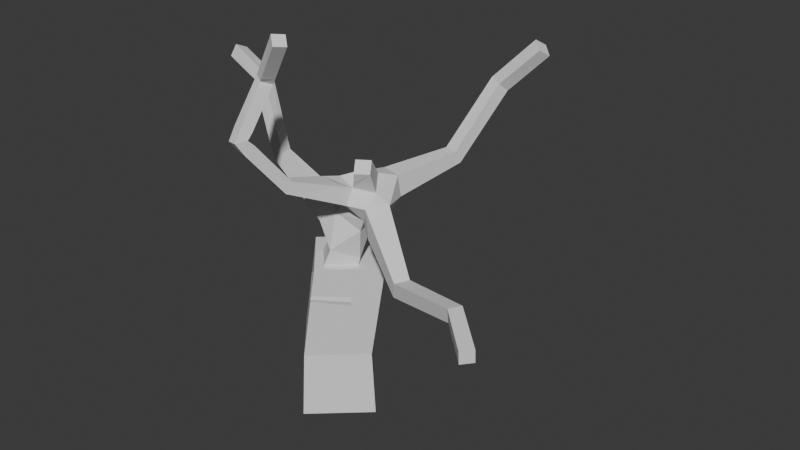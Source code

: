 # Source: plainstree1.blend  (saved by Blender 5.1.30; exported with 4.5.12 LTS)
import bpy
from mathutils import Matrix  # noqa: F401  (used for matrix-valued properties, if any)

bpy.ops.wm.read_factory_settings(use_empty=True)
scene = bpy.context.scene
scene.name = 'Scene'

# ---- collections
col_collection = bpy.data.collections.new('Collection'); scene.collection.children.link(col_collection)

# ---- world
world_world = bpy.data.worlds.new('World'); scene.world = world_world
world_world.use_nodes = True; world_world.node_tree.nodes.clear()
_N = world_world.node_tree.nodes; _L = world_world.node_tree.links
n0 = _N.new('ShaderNodeOutputWorld'); n0.name = 'World Output'; n0.location = (200, 100)
n1 = _N.new('ShaderNodeBackground'); n1.name = 'Background'; n1.location = (-200, 100)
n1.inputs[0].default_value = (0.05088, 0.05088, 0.05088, 1.0)
_L.new(n1.outputs[0], n0.inputs[0])
n0.is_active_output = True
world_world.color = (0.05088, 0.05088, 0.05088)
world_world.sun_shadow_jitter_overblur = 0.0

# ---- meshes
me_cube_001 = bpy.data.meshes.new('Cube.001')
me_cube_001.from_pydata([(2.557, -0.2003, -0.7124), (0.2003, 2.557, -0.7124), (-2.557, 0.2003, -0.7124), (-0.2003, -2.557, -0.7124), (2.466, -0.1937, 1.083), (0.1926, 2.466, 1.068), (-2.466, 0.1937, 1.173), (-0.1926, -2.466, 1.187), (1.996, -0.03917, 3.161), (0.2691, 1.995, 3.698), (-1.814, 0.2444, 3.629), (-0.08697, -1.79, 3.092), (2.158, -1.24, 6.2), (0.7725, 0.3461, 6.627), (-0.8094, -1.093, 6.842), (0.5758, -2.679, 6.414), (3.288, -2.017, 14.32), (3.964, -1.561, 14.32), (3.599, -1.02, 14.81), (2.923, -1.476, 14.81), (7.015, -2.243, 9.032), (6.64, -2.994, 9.016), (6.732, -3.058, 9.848), (7.107, -2.308, 9.864), (11.96, -4.461, 10.55), (11.57, -5.056, 10.52), (11.5, -5.049, 11.23), (11.89, -4.453, 11.26), (-2.792, -1.598, 13.36), (-2.902, -0.9071, 13.33), (-2.329, -0.7983, 13.71), (-2.219, -1.489, 13.75), (-4.127, -1.386, 17.38), (-4.128, -0.7177, 17.17), (-3.649, -0.5656, 17.66), (-3.648, -1.234, 17.86), (3.782, 5.254, 12.88), (4.543, 5.063, 12.89), (4.448, 4.728, 13.6), (3.686, 4.919, 13.59), (4.369, 8.77, 16.28), (5.063, 8.443, 16.11), (4.899, 7.849, 16.6), (4.205, 8.177, 16.77), (1.705, -5.148, 13.9), (1.065, -4.984, 13.9), (1.155, -4.61, 14.43), (1.795, -4.774, 14.44), (0.9633, -7.494, 17.06), (0.34, -7.296, 16.97), (0.5384, -6.666, 16.98), (1.162, -6.864, 17.07), (0.7976, -5.531, 19.5), (0.2359, -5.21, 19.63), (0.5009, -4.651, 19.4), (1.063, -4.973, 19.26), (14.16, -6.525, 10.29), (13.67, -7.042, 10.25), (13.69, -7.109, 10.96), (14.18, -6.592, 10.99), (6.601, 9.556, 18.71), (7.143, 9.126, 18.33), (6.92, 8.492, 18.74), (6.377, 8.922, 19.11), (-6.769, -0.5576, 17.85), (-6.626, 0.06784, 17.57), (-6.434, 0.305, 18.2), (-6.577, -0.3205, 18.48), (2.665, -6.409, 21.77), (2.269, -6.096, 22.2), (2.619, -5.542, 22.11), (3.014, -5.855, 21.69), (0.6119, 1.003, 5.68), (2.389, -0.6679, 8.738), (1.258, 0.521, 8.738), (0.1281, -0.5539, 9.247), (1.259, -1.743, 9.247), (2.63, -0.8829, 10.5), (2.336, 0.5227, 10.5), (0.8745, 0.1703, 11.24), (1.143, -1.141, 11.24), (2.977, -0.9888, 11.21), (2.683, 0.5953, 11.3), (1.397, 0.326, 11.88), (1.691, -1.08, 11.88), (2.758, -1.509, 13.23), (3.667, -0.8008, 12.96), (3.142, -0.022, 13.66), (2.169, -0.6784, 13.66), (3.008, -1.753, 13.68), (3.618, -0.04592, 11.12), (3.548, -1.493, 12.24), (4.189, -0.3721, 12.24), (3.795, -1.574, 10.65), (4.319, -1.873, 11.67), (0.1491, -1.289, 10.45), (-0.09437, -0.07158, 10.45), (-3.982, -1.407, 16.87), (-4.073, -0.7166, 16.81), (2.42, 1.592, 12.02), (3.614, 1.226, 12.02), (3.557, 1.041, 13.26), (2.364, 1.407, 13.26), (2.728, -1.961, 12.38), (1.563, -1.688, 12.38), (1.657, -1.287, 13.5), (1.503, -2.29, 13.79), (2.515, -2.527, 13.79), (1.248, -3.952, 14.27), (1.12, -7.05, 16.35), (0.483, -6.875, 16.33), (0.608, -6.377, 16.74), (1.245, -6.551, 16.76), (0.92, -7.009, 17.78), (0.3039, -6.838, 17.61), (0.5411, -6.356, 17.23), (1.157, -6.527, 17.4), (0.859, -5.815, 19.24), (1.096, -5.334, 18.85), (-4.599, -1.237, 17.44), (-4.455, -0.6117, 17.16), (1.004, -5.673, 19.69), (0.9586, -4.805, 20.03), (1.354, -5.118, 19.61)], [], [(78, 73, 74), (104, 105, 83), (75, 96, 74), (22, 94, 93, 21, 25, 26), (79, 78, 74), (77, 73, 78), (84, 104, 83), (77, 76, 73), (44, 103, 85, 107, 47, 112, 51, 48, 109), (95, 96, 75), (76, 95, 75), (7, 4, 8, 11), (3, 0, 4, 7), (102, 99, 83), (2, 3, 7, 6), (1, 2, 6, 5), (105, 102, 83), (6, 7, 11, 10), (5, 6, 10, 9), (105, 88, 102), (88, 87, 102), (87, 101, 102), (0, 1, 5, 4), (100, 90, 82), (90, 81, 82), (71, 70, 69, 68), (67, 66, 65, 64), (63, 62, 61, 60), (10, 14, 13, 72, 9), (85, 103, 81, 91), (86, 85, 91, 92), (85, 88, 105), (87, 86, 101), (86, 92, 101), (92, 100, 101), (100, 82, 83, 99), (104, 84, 81, 103), (92, 90, 100), (80, 95, 76), (59, 58, 57, 56), (16, 17, 18, 19), (3, 2, 1, 0), (28, 95, 80, 31, 35, 32, 97), (119, 32, 35, 67, 64), (104, 103, 44, 45), (116, 115, 54, 55, 118), (102, 101, 38, 39), (77, 78, 82, 81), (78, 79, 83, 82), (79, 80, 84, 83), (80, 77, 81, 84), (122, 54, 53, 69, 70), (8, 12, 15, 11), (93, 94, 91, 81), (63, 60, 40, 43), (79, 74, 96, 29, 30), (45, 44, 109, 110), (34, 33, 120, 65, 66), (42, 41, 61, 62), (96, 95, 28, 29), (29, 28, 97, 98), (27, 26, 58, 59), (20, 23, 27, 24), (26, 25, 57, 58), (21, 20, 24, 25), (89, 16, 19, 88, 85), (35, 34, 66, 67), (31, 30, 34, 35), (107, 106, 108, 46, 47), (88, 19, 18, 87), (87, 18, 17, 86), (32, 33, 98, 97), (115, 50, 49, 114, 53, 54), (93, 81, 90, 20, 21), (15, 76, 75, 14), (47, 46, 111, 112), (25, 24, 56, 57), (62, 63, 43, 42), (39, 38, 42, 43), (106, 107, 85, 105), (114, 113, 117, 52, 53), (11, 15, 14, 10), (100, 99, 36, 37), (36, 39, 43, 40), (13, 74, 73, 12), (111, 46, 45, 110, 49, 50), (48, 49, 110, 109), (50, 51, 112, 111), (113, 48, 51, 116, 118, 117), (113, 114, 49, 48), (115, 116, 51, 50), (37, 36, 40, 41), (53, 52, 121, 68, 69), (86, 17, 16, 89, 85), (123, 55, 54, 122, 70, 71), (55, 52, 117, 118), (41, 40, 60, 61), (24, 27, 59, 56), (108, 106, 105, 104, 45, 46), (99, 102, 39, 36), (72, 13, 12, 8, 4, 5, 9), (90, 92, 23, 20), (12, 73, 76, 15), (119, 120, 33, 32), (30, 29, 98, 33, 34), (38, 101, 100, 37, 41, 42), (120, 119, 64, 65), (23, 22, 26, 27), (92, 91, 94, 22, 23), (80, 79, 30, 31), (123, 121, 52, 55), (121, 123, 71, 68), (14, 75, 74, 13), (77, 80, 76)])
_uv = me_cube_001.uv_layers.new(name='UVMap')
_uv.uv.foreach_set('vector', [0.5481, 0.3471, 0.5581, 0.2862, 0.5981, 0.3091, 0.3594, 0.5012, 0.3759, 0.4734, 0.4247, 0.5351, 0.5229, 0.6943, 0.4961, 0.7062, 0.5502, 0.6038, 0.3734, 0.2475, 0.4028, 0.3401, 0.3707, 0.3395, 0.3506, 0.255, 0.3071, 0.1039, 0.3262, 0.09803, 0.4228, 0.5735, 0.4696, 0.5535, 0.5502, 0.6038, 0.5224, 0.3179, 0.5581, 0.2862, 0.5481, 0.3471, 0.3742, 0.5348, 0.3594, 0.5012, 0.4247, 0.5351, 0.3288, 0.5562, 0.2937, 0.5967, 0.2679, 0.559, 0.2852, 0.3889, 0.3733, 0.39, 0.3773, 0.4137, 0.3473, 0.4223, 0.2796, 0.4063, 0.1991, 0.3699, 0.1883, 0.3583, 0.1994, 0.3405, 0.2091, 0.3553, 0.3518, 0.6122, 0.3281, 0.6457, 0.3149, 0.6299, 0.2937, 0.5967, 0.3518, 0.6122, 0.3149, 0.6299, 0.0961, 0.7574, 0.05967, 0.6539, 0.1155, 0.643, 0.1501, 0.7189, 0.04934, 0.7906, 0.004393, 0.6367, 0.05967, 0.6539, 0.0961, 0.7574, 0.4763, 0.4746, 0.482, 0.5076, 0.4247, 0.5351, 0.1792, 0.8849, 0.04934, 0.7906, 0.0961, 0.7574, 0.1822, 0.8253, 0.786, 0.7852, 0.6487, 0.9005, 0.6444, 0.8396, 0.7281, 0.7719, 0.3759, 0.4734, 0.4763, 0.4746, 0.4247, 0.5351, 0.1822, 0.8253, 0.0961, 0.7574, 0.1501, 0.7189, 0.2166, 0.7685, 0.7281, 0.7719, 0.6444, 0.8396, 0.6114, 0.7728, 0.6699, 0.7209, 0.3759, 0.4734, 0.3991, 0.4649, 0.4763, 0.4746, 0.3991, 0.4649, 0.4545, 0.4412, 0.4763, 0.4746, 0.4545, 0.4412, 0.4823, 0.4336, 0.4763, 0.4746, 0.6703, 0.02731, 0.8182, 0.1283, 0.7613, 0.1465, 0.6724, 0.08664, 0.4936, 0.397, 0.4818, 0.3492, 0.5201, 0.3644, 0.4818, 0.3492, 0.5047, 0.3253, 0.5201, 0.3644, 0.8375, 0.2889, 0.8184, 0.2889, 0.8184, 0.2698, 0.8375, 0.2698, 0.8184, 0.2696, 0.8184, 0.2494, 0.8386, 0.2494, 0.8386, 0.2696, 0.8184, 0.2283, 0.8184, 0.2056, 0.8411, 0.2056, 0.8411, 0.2283, 0.6114, 0.7728, 0.5444, 0.6969, 0.5934, 0.658, 0.6214, 0.6786, 0.6699, 0.7209, 0.3773, 0.4137, 0.3733, 0.39, 0.3615, 0.3623, 0.4004, 0.371, 0.4303, 0.3842, 0.3773, 0.4137, 0.4004, 0.371, 0.4478, 0.3645, 0.3773, 0.4137, 0.3991, 0.4649, 0.3759, 0.4734, 0.4545, 0.4412, 0.4303, 0.3842, 0.4823, 0.4336, 0.4303, 0.3842, 0.4478, 0.3645, 0.4823, 0.4336, 0.4478, 0.3645, 0.4936, 0.397, 0.4823, 0.4336, 0.497, 0.5406, 0.4684, 0.5368, 0.4247, 0.5351, 0.482, 0.5076, 0.3594, 0.5012, 0.3742, 0.5348, 0.3269, 0.542, 0.3339, 0.5168, 0.4478, 0.3645, 0.4818, 0.3492, 0.4936, 0.397, 0.378, 0.578, 0.3518, 0.6122, 0.2937, 0.5967, 0.8184, 0.2491, 0.8184, 0.2285, 0.839, 0.2285, 0.839, 0.2491, 0.842, 0.1818, 0.842, 0.2054, 0.8184, 0.2054, 0.8184, 0.1818, 0.8184, 0.0001155, 0.9999, 0.0001155, 0.9999, 0.1816, 0.8184, 0.1816, 0.3973, 0.7189, 0.3518, 0.6122, 0.378, 0.578, 0.4158, 0.7137, 0.4308, 0.8348, 0.4139, 0.8356, 0.4103, 0.8184, 0.4125, 0.8521, 0.4139, 0.8356, 0.4308, 0.8348, 0.4367, 0.9163, 0.4164, 0.9176, 0.3594, 0.5012, 0.3339, 0.5168, 0.256, 0.4567, 0.2657, 0.4402, 0.174, 0.3538, 0.165, 0.3705, 0.1014, 0.3331, 0.1087, 0.3186, 0.1259, 0.3261, 0.4763, 0.4746, 0.4823, 0.4336, 0.594, 0.4421, 0.5932, 0.4653, 0.5224, 0.3179, 0.5481, 0.3471, 0.5201, 0.3644, 0.5047, 0.3253, 0.4696, 0.5535, 0.4228, 0.5735, 0.4247, 0.5351, 0.4684, 0.5368, 0.4228, 0.5735, 0.378, 0.578, 0.3742, 0.5348, 0.4247, 0.5351, 0.378, 0.578, 0.3288, 0.5562, 0.3269, 0.542, 0.3742, 0.5348, 0.08516, 0.3254, 0.1014, 0.3331, 0.09439, 0.3493, 0.007033, 0.3148, 0.0141, 0.2967, 0.1155, 0.643, 0.1949, 0.6016, 0.2275, 0.6494, 0.1501, 0.7189, 0.3707, 0.3395, 0.4028, 0.3401, 0.4004, 0.371, 0.3615, 0.3623, 0.8173, 0.4644, 0.8176, 0.4875, 0.7266, 0.4844, 0.7263, 0.4631, 0.4228, 0.5735, 0.5502, 0.6038, 0.4961, 0.7062, 0.455, 0.7107, 0.4347, 0.7109, 0.2657, 0.4402, 0.256, 0.4567, 0.1786, 0.4211, 0.1853, 0.4034, 0.4498, 0.8324, 0.4672, 0.8306, 0.471, 0.845, 0.477, 0.9127, 0.4571, 0.9143, 0.7254, 0.4415, 0.7263, 0.4194, 0.8172, 0.4204, 0.8168, 0.4424, 0.3281, 0.6457, 0.3518, 0.6122, 0.3973, 0.7189, 0.3795, 0.7253, 0.3795, 0.7253, 0.3973, 0.7189, 0.4103, 0.8184, 0.3906, 0.822, 0.3449, 0.092, 0.3262, 0.09803, 0.3061, 0.01253, 0.3262, 0.007545, 0.4191, 0.231, 0.3971, 0.2398, 0.3449, 0.092, 0.3638, 0.08713, 0.3262, 0.09803, 0.3071, 0.1039, 0.2863, 0.01701, 0.3061, 0.01253, 0.4409, 0.2201, 0.4191, 0.231, 0.3638, 0.08713, 0.3831, 0.08176, 0.3882, 0.4166, 0.4036, 0.4217, 0.4074, 0.4356, 0.3991, 0.4649, 0.3773, 0.4137, 0.4308, 0.8348, 0.4498, 0.8324, 0.4571, 0.9143, 0.4367, 0.9163, 0.4158, 0.7137, 0.4347, 0.7109, 0.4498, 0.8324, 0.4308, 0.8348, 0.3473, 0.4223, 0.3436, 0.4553, 0.2947, 0.4331, 0.2721, 0.4234, 0.2796, 0.4063, 0.3991, 0.4649, 0.4074, 0.4356, 0.4196, 0.4268, 0.4545, 0.4412, 0.4545, 0.4412, 0.4196, 0.4268, 0.4167, 0.4125, 0.4303, 0.3842, 0.4139, 0.8356, 0.3932, 0.8369, 0.3906, 0.822, 0.4103, 0.8184, 0.165, 0.3705, 0.1769, 0.3802, 0.167, 0.3984, 0.1527, 0.3856, 0.09439, 0.3493, 0.1014, 0.3331, 0.4918, 0.301, 0.5047, 0.3253, 0.4818, 0.3492, 0.4191, 0.231, 0.4409, 0.2201, 0.2275, 0.6494, 0.2937, 0.5967, 0.3149, 0.6299, 0.2681, 0.6886, 0.2796, 0.4063, 0.2721, 0.4234, 0.191, 0.3861, 0.1991, 0.3699, 0.3831, 0.08176, 0.3638, 0.08713, 0.3468, 0.003611, 0.3671, 0.0001154, 0.8168, 0.4424, 0.8173, 0.4644, 0.7263, 0.4631, 0.7254, 0.4415, 0.5932, 0.4653, 0.594, 0.4421, 0.7254, 0.4415, 0.7263, 0.4631, 0.3436, 0.4553, 0.3473, 0.4223, 0.3773, 0.4137, 0.3759, 0.4734, 0.1527, 0.3856, 0.1405, 0.4008, 0.09693, 0.3731, 0.08598, 0.3641, 0.09439, 0.3493, 0.1501, 0.7189, 0.2275, 0.6494, 0.2681, 0.6886, 0.2166, 0.7685, 0.497, 0.5406, 0.482, 0.5076, 0.5945, 0.4882, 0.598, 0.5108, 0.5945, 0.4882, 0.5932, 0.4653, 0.7263, 0.4631, 0.7266, 0.4844, 0.6336, 0.2553, 0.5981, 0.3091, 0.5581, 0.2862, 0.5837, 0.2181, 0.191, 0.3861, 0.2721, 0.4234, 0.2657, 0.4402, 0.1853, 0.4034, 0.167, 0.3984, 0.1769, 0.3802, 0.158, 0.4146, 0.167, 0.3984, 0.1853, 0.4034, 0.1786, 0.4211, 0.1769, 0.3802, 0.1883, 0.3583, 0.1991, 0.3699, 0.191, 0.3861, 0.1807, 0.3364, 0.1994, 0.3405, 0.1883, 0.3583, 0.174, 0.3538, 0.1259, 0.3261, 0.1325, 0.3083, 0.1405, 0.4008, 0.1527, 0.3856, 0.167, 0.3984, 0.158, 0.4146, 0.165, 0.3705, 0.174, 0.3538, 0.1883, 0.3583, 0.1769, 0.3802, 0.598, 0.5108, 0.5945, 0.4882, 0.7266, 0.4844, 0.7257, 0.506, 0.09439, 0.3493, 0.08598, 0.3641, 0.07406, 0.3615, 0.0001154, 0.3324, 0.007033, 0.3148, 0.4303, 0.3842, 0.4167, 0.4125, 0.4036, 0.4217, 0.3882, 0.4166, 0.3773, 0.4137, 0.09592, 0.31, 0.1087, 0.3186, 0.1014, 0.3331, 0.08516, 0.3254, 0.0141, 0.2967, 0.02172, 0.2787, 0.1087, 0.3186, 0.1169, 0.3009, 0.1325, 0.3083, 0.1259, 0.3261, 0.7257, 0.506, 0.7266, 0.4844, 0.8176, 0.4875, 0.8164, 0.51, 0.3638, 0.08713, 0.3449, 0.092, 0.3262, 0.007545, 0.3468, 0.003611, 0.2947, 0.4331, 0.3436, 0.4553, 0.3759, 0.4734, 0.3594, 0.5012, 0.2657, 0.4402, 0.2721, 0.4234, 0.482, 0.5076, 0.4763, 0.4746, 0.5932, 0.4653, 0.5945, 0.4882, 0.66, 0.236, 0.6336, 0.2553, 0.5837, 0.2181, 0.6496, 0.1473, 0.6724, 0.08664, 0.7613, 0.1465, 0.7093, 0.2, 0.4818, 0.3492, 0.4478, 0.3645, 0.3971, 0.2398, 0.4191, 0.231, 0.1949, 0.6016, 0.2679, 0.559, 0.2937, 0.5967, 0.2275, 0.6494, 0.4125, 0.8521, 0.3926, 0.8508, 0.3932, 0.8369, 0.4139, 0.8356, 0.4347, 0.7109, 0.455, 0.7107, 0.4669, 0.814, 0.4672, 0.8306, 0.4498, 0.8324, 0.594, 0.4421, 0.4823, 0.4336, 0.4936, 0.397, 0.5961, 0.4193, 0.7263, 0.4194, 0.7254, 0.4415, 0.3926, 0.8508, 0.4125, 0.8521, 0.4164, 0.9176, 0.3961, 0.9186, 0.3971, 0.2398, 0.3734, 0.2475, 0.3262, 0.09803, 0.3449, 0.092, 0.4478, 0.3645, 0.4004, 0.371, 0.4028, 0.3401, 0.3734, 0.2475, 0.3971, 0.2398, 0.378, 0.578, 0.4228, 0.5735, 0.4347, 0.7109, 0.4158, 0.7137, 0.09592, 0.31, 0.1049, 0.2937, 0.1169, 0.3009, 0.1087, 0.3186, 0.1049, 0.2937, 0.09592, 0.31, 0.02172, 0.2787, 0.02912, 0.2611, 0.5444, 0.6969, 0.5229, 0.6943, 0.5502, 0.6038, 0.5934, 0.658, 0.3288, 0.5562, 0.378, 0.578, 0.2937, 0.5967])
me_cube_001.update()
me_cube = bpy.data.meshes.new('Cube')
me_cube.from_pydata([(-1.094, -1.094, -1.0), (-1.0, -1.0, 1.0), (-1.094, 1.094, -1.0), (-1.0, 1.0, 1.0), (1.094, -1.094, -1.0), (1.0, -1.0, 1.0), (1.094, 1.094, -1.0), (1.0, 1.0, 1.0), (-0.6277, -0.5889, 4.035), (-0.6277, 1.411, 4.035), (1.372, 1.411, 4.035), (1.372, -0.5889, 4.035)], [], [(0, 1, 3, 2), (2, 3, 7, 6), (6, 7, 5, 4), (4, 5, 1, 0), (2, 6, 4, 0), (5, 7, 10, 11), (10, 9, 8, 11), (3, 1, 8, 9), (1, 5, 11, 8), (7, 3, 9, 10)])
_uv = me_cube.uv_layers.new(name='UVMap')
_uv.uv.foreach_set('vector', [0.375, 0.0, 0.625, 0.0, 0.625, 0.25, 0.375, 0.25, 0.375, 0.25, 0.625, 0.25, 0.625, 0.5, 0.375, 0.5, 0.375, 0.5, 0.625, 0.5, 0.625, 0.75, 0.375, 0.75, 0.375, 0.75, 0.625, 0.75, 0.625, 1.0, 0.375, 1.0, 0.125, 0.5, 0.375, 0.5, 0.375, 0.75, 0.125, 0.75, 0.625, 0.75, 0.625, 0.5, 0.625, 0.5, 0.625, 0.75, 0.625, 0.5, 0.875, 0.5, 0.875, 0.75, 0.625, 0.75, 0.625, 0.25, 0.625, 0.0, 0.625, 0.0, 0.625, 0.25, 0.625, 1.0, 0.625, 0.75, 0.625, 0.75, 0.625, 1.0, 0.625, 0.5, 0.625, 0.25, 0.625, 0.25, 0.625, 0.5])
me_cube.update()

# ---- objects
ob_cube = bpy.data.objects.new('Cube', me_cube_001)
ob_cube_001_colonly = bpy.data.objects.new('Cube.001-colonly', me_cube)

# ---- transforms, parenting, visibility, modifiers, constraints
ob_cube.location = (0.0, 0.0, 0.0)
ob_cube_001_colonly.location = (0.0, 0.0, 0.6148)
ob_cube_001_colonly.rotation_euler = (0.0, -0.0, -0.8349)
ob_cube_001_colonly.scale = (1.866, 1.866, 1.91)

# ---- collection membership
col_collection.objects.link(ob_cube)
col_collection.objects.link(ob_cube_001_colonly)

# ---- scene / render settings (as saved in the file)
scene.frame_start = 1; scene.frame_end = 250; scene.frame_set(1)
scene.render.engine = 'BLENDER_EEVEE_NEXT'
scene.render.bake_bias = 0.0
scene.render.bake_samples = 0
bpy.context.view_layer.update()

# ---- added for rendering (the .blend has no active camera and no usable light): camera, sun
cam_auto = bpy.data.cameras.new('AutoCamera')
cam_auto.lens = 50.0
cam_auto.sensor_width = 36.0
cam_auto.clip_end = 1000.0
ob_auto_camera = bpy.data.objects.new('AutoCamera', cam_auto)
scene.collection.objects.link(ob_auto_camera)
ob_auto_camera.location = (36.8274, -38.7146, 36.9474)
ob_auto_camera.rotation_euler = (1.09748, -7.21219e-08, 0.694738)
scene.camera = ob_auto_camera
light_auto_sun = bpy.data.lights.new('AutoSun', 'SUN')
light_auto_sun.energy = 3.0
light_auto_sun.angle = 0.0523599
ob_auto_sun = bpy.data.objects.new('AutoSun', light_auto_sun)
scene.collection.objects.link(ob_auto_sun)
ob_auto_sun.rotation_euler = (0.872665, 0.174533, 0.523599)
bpy.context.view_layer.update()
